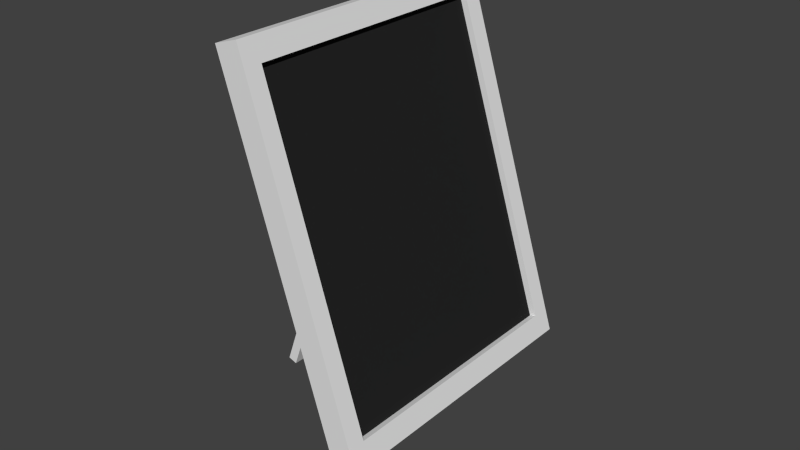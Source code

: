 # Source: picture.blend  (saved by Blender 2.76.0; exported with 4.5.12 LTS)
import bpy
from mathutils import Matrix  # noqa: F401  (used for matrix-valued properties, if any)

bpy.ops.wm.read_factory_settings(use_empty=True)
scene = bpy.context.scene
scene.name = 'Scene'

# ---- collections
col_collection_1 = bpy.data.collections.new('Collection 1'); scene.collection.children.link(col_collection_1)

# ---- materials (node trees are filled in below, after node groups)
mat_frame = bpy.data.materials.new('Frame')
mat_frame.alpha_threshold = 0.0
mat_frame.use_transparent_shadow = False
mat_frame.roughness = 0.5
mat_frame.line_color = (0.0, 0.0, 0.0, 1.0)
mat_picture = bpy.data.materials.new('Picture')
mat_picture.alpha_threshold = 0.0
mat_picture.use_transparent_shadow = False
mat_picture.diffuse_color = (0.01885, 0.01885, 0.01885, 1.0)
mat_picture.roughness = 0.5

# ---- material node trees

# ---- world
world_world = bpy.data.worlds.new('World'); scene.world = world_world
world_world.color = (0.05088, 0.05088, 0.05088)
world_world.use_sun_shadow = False
world_world.sun_shadow_jitter_overblur = 0.0
world_world.cycles.sampling_method = 'MANUAL'
world_world.cycles.sample_map_resolution = 256

# ---- meshes
me_cube_001 = bpy.data.meshes.new('Cube.001')
me_cube_001.from_pydata([(4.944, -1.136, -1.565), (4.944, -1.136, 0.4345), (4.944, 0.8638, -1.565), (4.944, 0.8638, 0.4345), (6.944, -1.136, -1.565), (6.944, -1.136, 0.4345), (6.944, 0.8638, -1.565), (6.944, 0.8638, 0.4345), (-24.96, 2.232, -0.9441), (-24.96, -2.504, -0.9441), (-23.53, -2.835, -1.21), (-23.53, 2.562, -1.21), (17.49, 2.232, 1.149), (17.49, -2.504, 1.149), (24.85, -2.835, 1.174), (24.85, 2.562, 1.174), (-27.92, 2.562, -1.09), (-27.92, -2.835, -1.09), (20.45, 2.562, 1.295), (20.45, -2.835, 1.295), (-23.81, 2.232, -0.9755), (-23.81, -2.504, -0.9755), (18.64, 2.232, 1.117), (18.64, -2.504, 1.117)], [], [(1, 3, 2, 0), (3, 7, 6, 2), (7, 5, 4, 6), (5, 1, 0, 4), (0, 2, 6, 4), (5, 7, 3, 1), (16, 17, 10, 11), (18, 15, 14, 19), (8, 12, 22, 20), (17, 19, 14, 10), (10, 14, 15, 11), (18, 16, 11, 15), (8, 9, 17, 16), (12, 8, 16, 18), (9, 13, 19, 17), (13, 12, 18, 19), (20, 22, 23, 21), (13, 9, 21, 23), (9, 8, 20, 21), (12, 13, 23, 22)])
me_cube_001.polygons.foreach_set('material_index', [0, 0, 0, 0, 0, 0, 0, 0, 0, 0, 0, 0, 0, 0, 0, 0, 1, 0, 0, 0])
me_cube_001.materials.append(mat_frame)
me_cube_001.materials.append(mat_picture)
me_cube_001.use_remesh_preserve_volume = False
me_cube_001.use_remesh_preserve_attributes = False
me_cube_001.use_mirror_vertex_groups = False
me_cube_001.update()

# ---- objects
ob_stand = bpy.data.objects.new('Stand', me_cube_001)

# ---- transforms, parenting, visibility, modifiers, constraints
ob_stand.location = (0.0, 0.0, 0.0)
ob_stand.rotation_euler = (-0.0, -2.806, -0.0)
ob_stand.scale = (0.07624, 0.9099, -2.074)
ob_stand.lineart.crease_threshold = 0.0

# ---- collection membership
col_collection_1.objects.link(ob_stand)

# ---- scene / render settings (as saved in the file)
scene.frame_start = 1; scene.frame_end = 250; scene.frame_set(1)
scene.render.engine = 'BLENDER_EEVEE_NEXT'
scene.render.resolution_percentage = 50
scene.render.dither_intensity = 0.0
scene.cycles.use_denoising = False
scene.cycles.samples = 10
scene.cycles.sampling_pattern = 'TABULATED_SOBOL'
scene.cycles.light_sampling_threshold = 0.0
scene.cycles.use_adaptive_sampling = False
scene.cycles.use_light_tree = False
scene.cycles.blur_glossy = 0.0
scene.cycles.pixel_filter_type = 'GAUSSIAN'
scene.cycles.sample_clamp_indirect = 0.0
scene.view_settings.view_transform = 'Standard'
bpy.context.view_layer.update()

# ---- added for rendering (the .blend has no active camera and no usable light): camera, sun
cam_auto = bpy.data.cameras.new('AutoCamera')
cam_auto.lens = 50.0
cam_auto.sensor_width = 36.0
cam_auto.clip_end = 1000.0
ob_auto_camera = bpy.data.objects.new('AutoCamera', cam_auto)
scene.collection.objects.link(ob_auto_camera)
ob_auto_camera.location = (9.50866, -11.5129, 7.28877)
ob_auto_camera.rotation_euler = (1.09748, -7.21219e-08, 0.694738)
scene.camera = ob_auto_camera
light_auto_sun = bpy.data.lights.new('AutoSun', 'SUN')
light_auto_sun.energy = 3.0
light_auto_sun.angle = 0.0523599
ob_auto_sun = bpy.data.objects.new('AutoSun', light_auto_sun)
scene.collection.objects.link(ob_auto_sun)
ob_auto_sun.rotation_euler = (0.872665, 0.174533, 0.523599)
bpy.context.view_layer.update()
